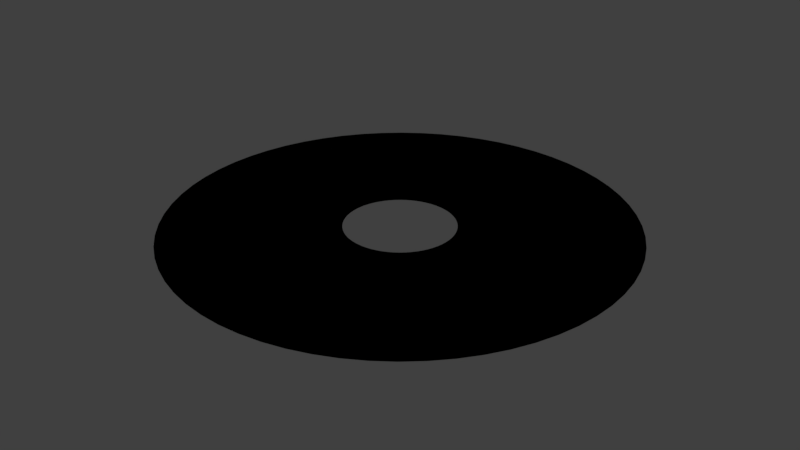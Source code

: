 # Source: Ringb.blend  (saved by Blender 2.77.0; exported with 4.5.12 LTS)
import bpy
from mathutils import Matrix  # noqa: F401  (used for matrix-valued properties, if any)

bpy.ops.wm.read_factory_settings(use_empty=True)
scene = bpy.context.scene
scene.name = 'Scene'

# ---- collections
col_collection_1 = bpy.data.collections.new('Collection 1'); scene.collection.children.link(col_collection_1)

# ---- world
world_world = bpy.data.worlds.new('World'); scene.world = world_world
world_world.color = (0.05088, 0.05088, 0.05088)
world_world.use_sun_shadow = False
world_world.sun_shadow_jitter_overblur = 0.0
world_world.cycles.sampling_method = 'MANUAL'

# ---- meshes
me_circle = bpy.data.meshes.new('Circle')
me_circle.from_pydata([(5.367e-07, 0.12, 0.0), (-0.01176, 0.1194, 0.0), (-0.02341, 0.1177, 0.0), (-0.03483, 0.1148, 0.0), (-0.04592, 0.1109, 0.0), (-0.05657, 0.1058, 0.0), (-0.06667, 0.09978, 0.0), (-0.07613, 0.09276, 0.0), (-0.08485, 0.08485, 0.0), (-0.09276, 0.07613, 0.0), (-0.09978, 0.06667, 0.0), (-0.1058, 0.05657, 0.0), (-0.1109, 0.04592, 0.0), (-0.1148, 0.03483, 0.0), (-0.1177, 0.02341, 0.0), (-0.1194, 0.01176, 0.0), (-0.12, -2.555e-07, 0.0), (-0.1194, -0.01176, 0.0), (-0.1177, -0.02341, 0.0), (-0.1148, -0.03483, 0.0), (-0.1109, -0.04592, 0.0), (-0.1058, -0.05657, 0.0), (-0.09978, -0.06667, 0.0), (-0.09276, -0.07613, 0.0), (-0.08485, -0.08485, 0.0), (-0.07613, -0.09276, 0.0), (-0.06667, -0.09978, 0.0), (-0.05657, -0.1058, 0.0), (-0.04592, -0.1109, 0.0), (-0.03483, -0.1148, 0.0), (-0.02341, -0.1177, 0.0), (-0.01176, -0.1194, 0.0), (6.33e-07, -0.12, 0.0), (0.01176, -0.1194, 0.0), (0.02341, -0.1177, 0.0), (0.03483, -0.1148, 0.0), (0.04592, -0.1109, 0.0), (0.05657, -0.1058, 0.0), (0.06667, -0.09978, 0.0), (0.07613, -0.09276, 0.0), (0.08485, -0.08485, 0.0), (0.09276, -0.07613, 0.0), (0.09978, -0.06667, 0.0), (0.1058, -0.05657, 0.0), (0.1109, -0.04592, 0.0), (0.1148, -0.03483, 0.0), (0.1177, -0.02341, 0.0), (0.1194, -0.01176, 0.0), (0.12, -2.917e-07, 0.0), (0.1194, 0.01176, 0.0), (0.1177, 0.02341, 0.0), (0.1148, 0.03483, 0.0), (0.1109, 0.04592, 0.0), (0.1058, 0.05657, 0.0), (0.09978, 0.06667, 0.0), (0.09276, 0.07613, 0.0), (0.08485, 0.08485, 0.0), (0.07613, 0.09276, 0.0), (0.06667, 0.09978, 0.0), (0.05657, 0.1058, 0.0), (0.04592, 0.1109, 0.0), (0.03484, 0.1148, 0.0), (0.02341, 0.1177, 0.0), (0.01176, 0.1194, 0.0), (2.614e-07, 0.5034, 0.0), (-0.04934, 0.5009, 0.0), (-0.0982, 0.4937, 0.0), (-0.1461, 0.4817, 0.0), (-0.1926, 0.465, 0.0), (-0.2373, 0.4439, 0.0), (-0.2797, 0.4185, 0.0), (-0.3193, 0.3891, 0.0), (-0.3559, 0.3559, 0.0), (-0.3891, 0.3193, 0.0), (-0.4185, 0.2797, 0.0), (-0.4439, 0.2373, 0.0), (-0.465, 0.1926, 0.0), (-0.4817, 0.1461, 0.0), (-0.4937, 0.0982, 0.0), (-0.5009, 0.04934, 0.0), (-0.5034, -1.988e-07, 0.0), (-0.5009, -0.04934, 0.0), (-0.4937, -0.0982, 0.0), (-0.4817, -0.1461, 0.0), (-0.465, -0.1926, 0.0), (-0.4439, -0.2373, 0.0), (-0.4185, -0.2797, 0.0), (-0.3891, -0.3193, 0.0), (-0.3559, -0.3559, 0.0), (-0.3193, -0.3891, 0.0), (-0.2797, -0.4185, 0.0), (-0.2373, -0.4439, 0.0), (-0.1926, -0.465, 0.0), (-0.1461, -0.4817, 0.0), (-0.0982, -0.4937, 0.0), (-0.04934, -0.5009, 0.0), (6.655e-07, -0.5034, 0.0), (0.04934, -0.5009, 0.0), (0.0982, -0.4937, 0.0), (0.1461, -0.4817, 0.0), (0.1926, -0.465, 0.0), (0.2373, -0.4439, 0.0), (0.2797, -0.4185, 0.0), (0.3193, -0.3891, 0.0), (0.3559, -0.3559, 0.0), (0.3891, -0.3193, 0.0), (0.4185, -0.2797, 0.0), (0.4439, -0.2373, 0.0), (0.465, -0.1926, 0.0), (0.4817, -0.1461, 0.0), (0.4937, -0.0982, 0.0), (0.5009, -0.04934, 0.0), (0.5034, -3.508e-07, 0.0), (0.5009, 0.04934, 0.0), (0.4937, 0.0982, 0.0), (0.4817, 0.1461, 0.0), (0.465, 0.1926, 0.0), (0.4439, 0.2373, 0.0), (0.4185, 0.2797, 0.0), (0.3891, 0.3193, 0.0), (0.3559, 0.3559, 0.0), (0.3193, 0.3891, 0.0), (0.2797, 0.4185, 0.0), (0.2373, 0.4439, 0.0), (0.1926, 0.465, 0.0), (0.1461, 0.4817, 0.0), (0.0982, 0.4937, 0.0), (0.04934, 0.5009, 0.0), (5.367e-07, 0.12, 0.0), (-0.01176, 0.1194, 0.0), (-0.02341, 0.1177, 0.0), (-0.03483, 0.1148, 0.0), (-0.04592, 0.1109, 0.0), (-0.05657, 0.1058, 0.0), (-0.06667, 0.09978, 0.0), (-0.07613, 0.09276, 0.0), (-0.08485, 0.08485, 0.0), (-0.09276, 0.07613, 0.0), (-0.09978, 0.06667, 0.0), (-0.1058, 0.05657, 0.0), (-0.1109, 0.04592, 0.0), (-0.1148, 0.03483, 0.0), (-0.1177, 0.02341, 0.0), (-0.1194, 0.01176, 0.0), (-0.12, -2.555e-07, 0.0), (-0.1194, -0.01176, 0.0), (-0.1177, -0.02341, 0.0), (-0.1148, -0.03483, 0.0), (-0.1109, -0.04592, 0.0), (-0.1058, -0.05657, 0.0), (-0.09978, -0.06667, 0.0), (-0.09276, -0.07613, 0.0), (-0.08485, -0.08485, 0.0), (-0.07613, -0.09276, 0.0), (-0.06667, -0.09978, 0.0), (-0.05657, -0.1058, 0.0), (-0.04592, -0.1109, 0.0), (-0.03483, -0.1148, 0.0), (-0.02341, -0.1177, 0.0), (-0.01176, -0.1194, 0.0), (6.33e-07, -0.12, 0.0), (0.01176, -0.1194, 0.0), (0.02341, -0.1177, 0.0), (0.03483, -0.1148, 0.0), (0.04592, -0.1109, 0.0), (0.05657, -0.1058, 0.0), (0.06667, -0.09978, 0.0), (0.07613, -0.09276, 0.0), (0.08485, -0.08485, 0.0), (0.09276, -0.07613, 0.0), (0.09978, -0.06667, 0.0), (0.1058, -0.05657, 0.0), (0.1109, -0.04592, 0.0), (0.1148, -0.03483, 0.0), (0.1177, -0.02341, 0.0), (0.1194, -0.01176, 0.0), (0.12, -2.917e-07, 0.0), (0.1194, 0.01176, 0.0), (0.1177, 0.02341, 0.0), (0.1148, 0.03483, 0.0), (0.1109, 0.04592, 0.0), (0.1058, 0.05657, 0.0), (0.09978, 0.06667, 0.0), (0.09276, 0.07613, 0.0), (0.08485, 0.08485, 0.0), (0.07613, 0.09276, 0.0), (0.06667, 0.09978, 0.0), (0.05657, 0.1058, 0.0), (0.04592, 0.1109, 0.0), (0.03484, 0.1148, 0.0), (0.02341, 0.1177, 0.0), (0.01176, 0.1194, 0.0), (2.614e-07, 0.5034, 0.0), (-0.04934, 0.5009, 0.0), (-0.0982, 0.4937, 0.0), (-0.1461, 0.4817, 0.0), (-0.1926, 0.465, 0.0), (-0.2373, 0.4439, 0.0), (-0.2797, 0.4185, 0.0), (-0.3193, 0.3891, 0.0), (-0.3559, 0.3559, 0.0), (-0.3891, 0.3193, 0.0), (-0.4185, 0.2797, 0.0), (-0.4439, 0.2373, 0.0), (-0.465, 0.1926, 0.0), (-0.4817, 0.1461, 0.0), (-0.4937, 0.0982, 0.0), (-0.5009, 0.04934, 0.0), (-0.5034, -1.988e-07, 0.0), (-0.5009, -0.04934, 0.0), (-0.4937, -0.0982, 0.0), (-0.4817, -0.1461, 0.0), (-0.465, -0.1926, 0.0), (-0.4439, -0.2373, 0.0), (-0.4185, -0.2797, 0.0), (-0.3891, -0.3193, 0.0), (-0.3559, -0.3559, 0.0), (-0.3193, -0.3891, 0.0), (-0.2797, -0.4185, 0.0), (-0.2373, -0.4439, 0.0), (-0.1926, -0.465, 0.0), (-0.1461, -0.4817, 0.0), (-0.0982, -0.4937, 0.0), (-0.04934, -0.5009, 0.0), (6.655e-07, -0.5034, 0.0), (0.04934, -0.5009, 0.0), (0.0982, -0.4937, 0.0), (0.1461, -0.4817, 0.0), (0.1926, -0.465, 0.0), (0.2373, -0.4439, 0.0), (0.2797, -0.4185, 0.0), (0.3193, -0.3891, 0.0), (0.3559, -0.3559, 0.0), (0.3891, -0.3193, 0.0), (0.4185, -0.2797, 0.0), (0.4439, -0.2373, 0.0), (0.465, -0.1926, 0.0), (0.4817, -0.1461, 0.0), (0.4937, -0.0982, 0.0), (0.5009, -0.04934, 0.0), (0.5034, -3.508e-07, 0.0), (0.5009, 0.04934, 0.0), (0.4937, 0.0982, 0.0), (0.4817, 0.1461, 0.0), (0.465, 0.1926, 0.0), (0.4439, 0.2373, 0.0), (0.4185, 0.2797, 0.0), (0.3891, 0.3193, 0.0), (0.3559, 0.3559, 0.0), (0.3193, 0.3891, 0.0), (0.2797, 0.4185, 0.0), (0.2373, 0.4439, 0.0), (0.1926, 0.465, 0.0), (0.1461, 0.4817, 0.0), (0.0982, 0.4937, 0.0), (0.04934, 0.5009, 0.0)], [], [(16, 15, 79, 80), (43, 42, 106, 107), (17, 16, 80, 81), (44, 43, 107, 108), (18, 17, 81, 82), (45, 44, 108, 109), (19, 18, 82, 83), (46, 45, 109, 110), (20, 19, 83, 84), (47, 46, 110, 111), (21, 20, 84, 85), (48, 47, 111, 112), (22, 21, 85, 86), (49, 48, 112, 113), (23, 22, 86, 87), (50, 49, 113, 114), (24, 23, 87, 88), (51, 50, 114, 115), (25, 24, 88, 89), (52, 51, 115, 116), (26, 25, 89, 90), (53, 52, 116, 117), (27, 26, 90, 91), (1, 0, 64, 65), (54, 53, 117, 118), (28, 27, 91, 92), (2, 1, 65, 66), (55, 54, 118, 119), (29, 28, 92, 93), (3, 2, 66, 67), (56, 55, 119, 120), (30, 29, 93, 94), (4, 3, 67, 68), (57, 56, 120, 121), (31, 30, 94, 95), (5, 4, 68, 69), (58, 57, 121, 122), (32, 31, 95, 96), (6, 5, 69, 70), (59, 58, 122, 123), (33, 32, 96, 97), (7, 6, 70, 71), (60, 59, 123, 124), (34, 33, 97, 98), (8, 7, 71, 72), (61, 60, 124, 125), (35, 34, 98, 99), (9, 8, 72, 73), (62, 61, 125, 126), (36, 35, 99, 100), (10, 9, 73, 74), (63, 62, 126, 127), (37, 36, 100, 101), (11, 10, 74, 75), (0, 63, 127, 64), (38, 37, 101, 102), (12, 11, 75, 76), (39, 38, 102, 103), (13, 12, 76, 77), (40, 39, 103, 104), (14, 13, 77, 78), (41, 40, 104, 105), (15, 14, 78, 79), (42, 41, 105, 106), (144, 208, 207, 143), (171, 235, 234, 170), (145, 209, 208, 144), (172, 236, 235, 171), (146, 210, 209, 145), (173, 237, 236, 172), (147, 211, 210, 146), (174, 238, 237, 173), (148, 212, 211, 147), (175, 239, 238, 174), (149, 213, 212, 148), (176, 240, 239, 175), (150, 214, 213, 149), (177, 241, 240, 176), (151, 215, 214, 150), (178, 242, 241, 177), (152, 216, 215, 151), (179, 243, 242, 178), (153, 217, 216, 152), (180, 244, 243, 179), (154, 218, 217, 153), (181, 245, 244, 180), (155, 219, 218, 154), (129, 193, 192, 128), (182, 246, 245, 181), (156, 220, 219, 155), (130, 194, 193, 129), (183, 247, 246, 182), (157, 221, 220, 156), (131, 195, 194, 130), (184, 248, 247, 183), (158, 222, 221, 157), (132, 196, 195, 131), (185, 249, 248, 184), (159, 223, 222, 158), (133, 197, 196, 132), (186, 250, 249, 185), (160, 224, 223, 159), (134, 198, 197, 133), (187, 251, 250, 186), (161, 225, 224, 160), (135, 199, 198, 134), (188, 252, 251, 187), (162, 226, 225, 161), (136, 200, 199, 135), (189, 253, 252, 188), (163, 227, 226, 162), (137, 201, 200, 136), (190, 254, 253, 189), (164, 228, 227, 163), (138, 202, 201, 137), (191, 255, 254, 190), (165, 229, 228, 164), (139, 203, 202, 138), (128, 192, 255, 191), (166, 230, 229, 165), (140, 204, 203, 139), (167, 231, 230, 166), (141, 205, 204, 140), (168, 232, 231, 167), (142, 206, 205, 141), (169, 233, 232, 168), (143, 207, 206, 142), (170, 234, 233, 169)])
_uv = me_circle.uv_layers.new(name='UVMap')
_uv.uv.foreach_set('vector', [0.3877, 0.4598, 0.3843, 0.471, 0.0145, 0.3784, 0.02875, 0.3314, 0.618, 0.4825, 0.6157, 0.471, 0.9855, 0.3784, 0.9951, 0.4266, 0.3921, 0.449, 0.3877, 0.4598, 0.02875, 0.3314, 0.04755, 0.286, 0.6192, 0.4941, 0.618, 0.4825, 0.9951, 0.4266, 0.9999, 0.4754, 0.3977, 0.4387, 0.3921, 0.449, 0.04755, 0.286, 0.0707, 0.2427, 0.6192, 0.5059, 0.6192, 0.4941, 0.9999, 0.4754, 0.9999, 0.5246, 0.4042, 0.4289, 0.3977, 0.4387, 0.0707, 0.2427, 0.09799, 0.2019, 0.618, 0.5175, 0.6192, 0.5059, 0.9999, 0.5246, 0.9951, 0.5734, 0.4116, 0.4199, 0.4042, 0.4289, 0.09799, 0.2019, 0.1292, 0.1639, 0.6157, 0.529, 0.618, 0.5175, 0.9951, 0.5734, 0.9855, 0.6216, 0.4199, 0.4116, 0.4116, 0.4199, 0.1292, 0.1639, 0.1639, 0.1292, 0.6123, 0.5402, 0.6157, 0.529, 0.9855, 0.6216, 0.9712, 0.6686, 0.4289, 0.4042, 0.4199, 0.4116, 0.1639, 0.1292, 0.2019, 0.09799, 0.6079, 0.551, 0.6123, 0.5402, 0.9712, 0.6686, 0.9524, 0.714, 0.4387, 0.3977, 0.4289, 0.4042, 0.2019, 0.09799, 0.2427, 0.0707, 0.6023, 0.5613, 0.6079, 0.551, 0.9524, 0.714, 0.9293, 0.7573, 0.449, 0.3921, 0.4387, 0.3977, 0.2427, 0.0707, 0.286, 0.04755, 0.5958, 0.5711, 0.6023, 0.5613, 0.9293, 0.7573, 0.902, 0.7981, 0.4598, 0.3877, 0.449, 0.3921, 0.286, 0.04755, 0.3314, 0.02875, 0.5884, 0.5801, 0.5958, 0.5711, 0.902, 0.7981, 0.8708, 0.8361, 0.471, 0.3843, 0.4598, 0.3877, 0.3314, 0.02875, 0.3784, 0.0145, 0.5801, 0.5884, 0.5884, 0.5801, 0.8708, 0.8361, 0.8361, 0.8708, 0.4825, 0.382, 0.471, 0.3843, 0.3784, 0.0145, 0.4266, 0.004914, 0.449, 0.6079, 0.4598, 0.6123, 0.3314, 0.9712, 0.286, 0.9524, 0.5711, 0.5958, 0.5801, 0.5884, 0.8361, 0.8708, 0.7981, 0.902, 0.4941, 0.3808, 0.4825, 0.382, 0.4266, 0.004914, 0.4754, 9.998e-05, 0.4387, 0.6023, 0.449, 0.6079, 0.286, 0.9524, 0.2427, 0.9293, 0.5613, 0.6023, 0.5711, 0.5958, 0.7981, 0.902, 0.7573, 0.9293, 0.5059, 0.3808, 0.4941, 0.3808, 0.4754, 9.998e-05, 0.5246, 0.0001002, 0.4289, 0.5958, 0.4387, 0.6023, 0.2427, 0.9293, 0.2018, 0.902, 0.551, 0.6079, 0.5613, 0.6023, 0.7573, 0.9293, 0.714, 0.9524, 0.5175, 0.382, 0.5059, 0.3808, 0.5246, 0.0001002, 0.5734, 0.004915, 0.4199, 0.5884, 0.4289, 0.5958, 0.2018, 0.902, 0.1639, 0.8708, 0.5402, 0.6123, 0.551, 0.6079, 0.714, 0.9524, 0.6686, 0.9712, 0.529, 0.3843, 0.5175, 0.382, 0.5734, 0.004915, 0.6216, 0.0145, 0.4116, 0.5801, 0.4199, 0.5884, 0.1639, 0.8708, 0.1292, 0.8361, 0.529, 0.6157, 0.5402, 0.6123, 0.6686, 0.9712, 0.6216, 0.9855, 0.5402, 0.3877, 0.529, 0.3843, 0.6216, 0.0145, 0.6686, 0.02876, 0.4042, 0.5711, 0.4116, 0.5801, 0.1292, 0.8361, 0.09799, 0.7981, 0.5175, 0.618, 0.529, 0.6157, 0.6216, 0.9855, 0.5734, 0.9951, 0.551, 0.3921, 0.5402, 0.3877, 0.6686, 0.02876, 0.714, 0.04755, 0.3977, 0.5613, 0.4042, 0.5711, 0.09799, 0.7981, 0.0707, 0.7573, 0.5059, 0.6192, 0.5175, 0.618, 0.5734, 0.9951, 0.5246, 0.9999, 0.5613, 0.3977, 0.551, 0.3921, 0.714, 0.04755, 0.7573, 0.07071, 0.3921, 0.551, 0.3977, 0.5613, 0.0707, 0.7573, 0.04755, 0.714, 0.4941, 0.6192, 0.5059, 0.6192, 0.5246, 0.9999, 0.4754, 0.9999, 0.5711, 0.4042, 0.5613, 0.3977, 0.7573, 0.07071, 0.7982, 0.09799, 0.3877, 0.5402, 0.3921, 0.551, 0.04755, 0.714, 0.02875, 0.6686, 0.4825, 0.618, 0.4941, 0.6192, 0.4754, 0.9999, 0.4266, 0.9951, 0.5801, 0.4116, 0.5711, 0.4042, 0.7982, 0.09799, 0.8361, 0.1292, 0.3843, 0.529, 0.3877, 0.5402, 0.02875, 0.6686, 0.0145, 0.6216, 0.471, 0.6157, 0.4825, 0.618, 0.4266, 0.9951, 0.3784, 0.9855, 0.5884, 0.4199, 0.5801, 0.4116, 0.8361, 0.1292, 0.8708, 0.1639, 0.382, 0.5175, 0.3843, 0.529, 0.0145, 0.6216, 0.004914, 0.5734, 0.4598, 0.6123, 0.471, 0.6157, 0.3784, 0.9855, 0.3314, 0.9712, 0.5958, 0.4289, 0.5884, 0.4199, 0.8708, 0.1639, 0.902, 0.2019, 0.3808, 0.5059, 0.382, 0.5175, 0.004914, 0.5734, 9.998e-05, 0.5246, 0.6023, 0.4387, 0.5958, 0.4289, 0.902, 0.2019, 0.9293, 0.2427, 0.3808, 0.4941, 0.3808, 0.5059, 9.998e-05, 0.5246, 0.0001001, 0.4754, 0.6079, 0.449, 0.6023, 0.4387, 0.9293, 0.2427, 0.9524, 0.286, 0.382, 0.4825, 0.3808, 0.4941, 0.0001001, 0.4754, 0.004915, 0.4266, 0.6123, 0.4598, 0.6079, 0.449, 0.9524, 0.286, 0.9712, 0.3314, 0.3843, 0.471, 0.382, 0.4825, 0.004915, 0.4266, 0.0145, 0.3784, 0.6157, 0.471, 0.6123, 0.4598, 0.9712, 0.3314, 0.9855, 0.3784, 0.3877, 0.4598, 0.02875, 0.3314, 0.0145, 0.3784, 0.3843, 0.471, 0.618, 0.4825, 0.9951, 0.4266, 0.9855, 0.3784, 0.6157, 0.471, 0.3921, 0.449, 0.04755, 0.286, 0.02875, 0.3314, 0.3877, 0.4598, 0.6192, 0.4941, 0.9999, 0.4754, 0.9951, 0.4266, 0.618, 0.4825, 0.3977, 0.4387, 0.0707, 0.2427, 0.04755, 0.286, 0.3921, 0.449, 0.6192, 0.5059, 0.9999, 0.5246, 0.9999, 0.4754, 0.6192, 0.4941, 0.4042, 0.4289, 0.09799, 0.2019, 0.0707, 0.2427, 0.3977, 0.4387, 0.618, 0.5175, 0.9951, 0.5734, 0.9999, 0.5246, 0.6192, 0.5059, 0.4116, 0.4199, 0.1292, 0.1639, 0.09799, 0.2019, 0.4042, 0.4289, 0.6157, 0.529, 0.9855, 0.6216, 0.9951, 0.5734, 0.618, 0.5175, 0.4199, 0.4116, 0.1639, 0.1292, 0.1292, 0.1639, 0.4116, 0.4199, 0.6123, 0.5402, 0.9712, 0.6686, 0.9855, 0.6216, 0.6157, 0.529, 0.4289, 0.4042, 0.2019, 0.09799, 0.1639, 0.1292, 0.4199, 0.4116, 0.6079, 0.551, 0.9524, 0.714, 0.9712, 0.6686, 0.6123, 0.5402, 0.4387, 0.3977, 0.2427, 0.0707, 0.2019, 0.09799, 0.4289, 0.4042, 0.6023, 0.5613, 0.9293, 0.7573, 0.9524, 0.714, 0.6079, 0.551, 0.449, 0.3921, 0.286, 0.04755, 0.2427, 0.0707, 0.4387, 0.3977, 0.5958, 0.5711, 0.902, 0.7981, 0.9293, 0.7573, 0.6023, 0.5613, 0.4598, 0.3877, 0.3314, 0.02875, 0.286, 0.04755, 0.449, 0.3921, 0.5884, 0.5801, 0.8708, 0.8361, 0.902, 0.7981, 0.5958, 0.5711, 0.471, 0.3843, 0.3784, 0.0145, 0.3314, 0.02875, 0.4598, 0.3877, 0.5801, 0.5884, 0.8361, 0.8708, 0.8708, 0.8361, 0.5884, 0.5801, 0.4825, 0.382, 0.4266, 0.004914, 0.3784, 0.0145, 0.471, 0.3843, 0.449, 0.6079, 0.286, 0.9524, 0.3314, 0.9712, 0.4598, 0.6123, 0.5711, 0.5958, 0.7981, 0.902, 0.8361, 0.8708, 0.5801, 0.5884, 0.4941, 0.3808, 0.4754, 9.998e-05, 0.4266, 0.004914, 0.4825, 0.382, 0.4387, 0.6023, 0.2427, 0.9293, 0.286, 0.9524, 0.449, 0.6079, 0.5613, 0.6023, 0.7573, 0.9293, 0.7981, 0.902, 0.5711, 0.5958, 0.5059, 0.3808, 0.5246, 0.0001002, 0.4754, 9.998e-05, 0.4941, 0.3808, 0.4289, 0.5958, 0.2018, 0.902, 0.2427, 0.9293, 0.4387, 0.6023, 0.551, 0.6079, 0.714, 0.9524, 0.7573, 0.9293, 0.5613, 0.6023, 0.5175, 0.382, 0.5734, 0.004915, 0.5246, 0.0001002, 0.5059, 0.3808, 0.4199, 0.5884, 0.1639, 0.8708, 0.2018, 0.902, 0.4289, 0.5958, 0.5402, 0.6123, 0.6686, 0.9712, 0.714, 0.9524, 0.551, 0.6079, 0.529, 0.3843, 0.6216, 0.0145, 0.5734, 0.004915, 0.5175, 0.382, 0.4116, 0.5801, 0.1292, 0.8361, 0.1639, 0.8708, 0.4199, 0.5884, 0.529, 0.6157, 0.6216, 0.9855, 0.6686, 0.9712, 0.5402, 0.6123, 0.5402, 0.3877, 0.6686, 0.02876, 0.6216, 0.0145, 0.529, 0.3843, 0.4042, 0.5711, 0.09799, 0.7981, 0.1292, 0.8361, 0.4116, 0.5801, 0.5175, 0.618, 0.5734, 0.9951, 0.6216, 0.9855, 0.529, 0.6157, 0.551, 0.3921, 0.714, 0.04755, 0.6686, 0.02876, 0.5402, 0.3877, 0.3977, 0.5613, 0.0707, 0.7573, 0.09799, 0.7981, 0.4042, 0.5711, 0.5059, 0.6192, 0.5246, 0.9999, 0.5734, 0.9951, 0.5175, 0.618, 0.5613, 0.3977, 0.7573, 0.07071, 0.714, 0.04755, 0.551, 0.3921, 0.3921, 0.551, 0.04755, 0.714, 0.0707, 0.7573, 0.3977, 0.5613, 0.4941, 0.6192, 0.4754, 0.9999, 0.5246, 0.9999, 0.5059, 0.6192, 0.5711, 0.4042, 0.7982, 0.09799, 0.7573, 0.07071, 0.5613, 0.3977, 0.3877, 0.5402, 0.02875, 0.6686, 0.04755, 0.714, 0.3921, 0.551, 0.4825, 0.618, 0.4266, 0.9951, 0.4754, 0.9999, 0.4941, 0.6192, 0.5801, 0.4116, 0.8361, 0.1292, 0.7982, 0.09799, 0.5711, 0.4042, 0.3843, 0.529, 0.0145, 0.6216, 0.02875, 0.6686, 0.3877, 0.5402, 0.471, 0.6157, 0.3784, 0.9855, 0.4266, 0.9951, 0.4825, 0.618, 0.5884, 0.4199, 0.8708, 0.1639, 0.8361, 0.1292, 0.5801, 0.4116, 0.382, 0.5175, 0.004914, 0.5734, 0.0145, 0.6216, 0.3843, 0.529, 0.4598, 0.6123, 0.3314, 0.9712, 0.3784, 0.9855, 0.471, 0.6157, 0.5958, 0.4289, 0.902, 0.2019, 0.8708, 0.1639, 0.5884, 0.4199, 0.3808, 0.5059, 9.998e-05, 0.5246, 0.004914, 0.5734, 0.382, 0.5175, 0.6023, 0.4387, 0.9293, 0.2427, 0.902, 0.2019, 0.5958, 0.4289, 0.3808, 0.4941, 0.0001001, 0.4754, 9.998e-05, 0.5246, 0.3808, 0.5059, 0.6079, 0.449, 0.9524, 0.286, 0.9293, 0.2427, 0.6023, 0.4387, 0.382, 0.4825, 0.004915, 0.4266, 0.0001001, 0.4754, 0.3808, 0.4941, 0.6123, 0.4598, 0.9712, 0.3314, 0.9524, 0.286, 0.6079, 0.449, 0.3843, 0.471, 0.0145, 0.3784, 0.004915, 0.4266, 0.382, 0.4825, 0.6157, 0.471, 0.9855, 0.3784, 0.9712, 0.3314, 0.6123, 0.4598])
_ca = me_circle.color_attributes.new('Col', 'BYTE_COLOR', 'CORNER')
_ca.data.foreach_set('color', [1.0, 1.0, 1.0, 1.0, 1.0, 1.0, 1.0, 1.0, 1.0, 1.0, 1.0, 1.0, 1.0, 1.0, 1.0, 1.0, 1.0, 1.0, 1.0, 1.0, 1.0, 1.0, 1.0, 1.0, 1.0, 1.0, 1.0, 1.0, 1.0, 1.0, 1.0, 1.0, 1.0, 1.0, 1.0, 1.0, 1.0, 1.0, 1.0, 1.0, 1.0, 1.0, 1.0, 1.0, 1.0, 1.0, 1.0, 1.0, 1.0, 1.0, 1.0, 1.0, 1.0, 1.0, 1.0, 1.0, 1.0, 1.0, 1.0, 1.0, 1.0, 1.0, 1.0, 1.0, 1.0, 1.0, 1.0, 1.0, 1.0, 1.0, 1.0, 1.0, 1.0, 1.0, 1.0, 1.0, 1.0, 1.0, 1.0, 1.0, 1.0, 1.0, 1.0, 1.0, 1.0, 1.0, 1.0, 1.0, 1.0, 1.0, 1.0, 1.0, 1.0, 1.0, 1.0, 1.0, 1.0, 1.0, 1.0, 1.0, 1.0, 1.0, 1.0, 1.0, 1.0, 1.0, 1.0, 1.0, 1.0, 1.0, 1.0, 1.0, 1.0, 1.0, 1.0, 1.0, 1.0, 1.0, 1.0, 1.0, 1.0, 1.0, 1.0, 1.0, 1.0, 1.0, 1.0, 1.0, 1.0, 1.0, 1.0, 1.0, 1.0, 1.0, 1.0, 1.0, 1.0, 1.0, 1.0, 1.0, 1.0, 1.0, 1.0, 1.0, 1.0, 1.0, 1.0, 1.0, 1.0, 1.0, 1.0, 1.0, 1.0, 1.0, 1.0, 1.0, 1.0, 1.0, 1.0, 1.0, 1.0, 1.0, 1.0, 1.0, 1.0, 1.0, 1.0, 1.0, 1.0, 1.0, 1.0, 1.0, 1.0, 1.0, 1.0, 1.0, 1.0, 1.0, 1.0, 1.0, 1.0, 1.0, 1.0, 1.0, 1.0, 1.0, 1.0, 1.0, 1.0, 1.0, 1.0, 1.0, 1.0, 1.0, 1.0, 1.0, 1.0, 1.0, 1.0, 1.0, 1.0, 1.0, 1.0, 1.0, 1.0, 1.0, 1.0, 1.0, 1.0, 1.0, 1.0, 1.0, 1.0, 1.0, 1.0, 1.0, 1.0, 1.0, 1.0, 1.0, 1.0, 1.0, 1.0, 1.0, 1.0, 1.0, 1.0, 1.0, 1.0, 1.0, 1.0, 1.0, 1.0, 1.0, 1.0, 1.0, 1.0, 1.0, 1.0, 1.0, 1.0, 1.0, 1.0, 1.0, 1.0, 1.0, 1.0, 1.0, 1.0, 1.0, 1.0, 1.0, 1.0, 1.0, 1.0, 1.0, 1.0, 1.0, 1.0, 1.0, 1.0, 1.0, 1.0, 1.0, 1.0, 1.0, 1.0, 1.0, 1.0, 1.0, 1.0, 1.0, 1.0, 1.0, 1.0, 1.0, 1.0, 1.0, 1.0, 1.0, 1.0, 1.0, 1.0, 1.0, 1.0, 1.0, 1.0, 1.0, 1.0, 1.0, 1.0, 1.0, 1.0, 1.0, 1.0, 1.0, 1.0, 1.0, 1.0, 1.0, 1.0, 1.0, 1.0, 1.0, 1.0, 1.0, 1.0, 1.0, 1.0, 1.0, 1.0, 1.0, 1.0, 1.0, 1.0, 1.0, 1.0, 1.0, 1.0, 1.0, 1.0, 1.0, 1.0, 1.0, 1.0, 1.0, 1.0, 1.0, 1.0, 1.0, 1.0, 1.0, 1.0, 1.0, 1.0, 1.0, 1.0, 1.0, 1.0, 1.0, 1.0, 1.0, 1.0, 1.0, 1.0, 1.0, 1.0, 1.0, 1.0, 1.0, 1.0, 1.0, 1.0, 1.0, 1.0, 1.0, 1.0, 1.0, 1.0, 1.0, 1.0, 1.0, 1.0, 1.0, 1.0, 1.0, 1.0, 1.0, 1.0, 1.0, 1.0, 1.0, 1.0, 1.0, 1.0, 1.0, 1.0, 1.0, 1.0, 1.0, 1.0, 1.0, 1.0, 1.0, 1.0, 1.0, 1.0, 1.0, 1.0, 1.0, 1.0, 1.0, 1.0, 1.0, 1.0, 1.0, 1.0, 1.0, 1.0, 1.0, 1.0, 1.0, 1.0, 1.0, 1.0, 1.0, 1.0, 1.0, 1.0, 1.0, 1.0, 1.0, 1.0, 1.0, 1.0, 1.0, 1.0, 1.0, 1.0, 1.0, 1.0, 1.0, 1.0, 1.0, 1.0, 1.0, 1.0, 1.0, 1.0, 1.0, 1.0, 1.0, 1.0, 1.0, 1.0, 1.0, 1.0, 1.0, 1.0, 1.0, 1.0, 1.0, 1.0, 1.0, 1.0, 1.0, 1.0, 1.0, 1.0, 1.0, 1.0, 1.0, 1.0, 1.0, 1.0, 1.0, 1.0, 1.0, 1.0, 1.0, 1.0, 1.0, 1.0, 1.0, 1.0, 1.0, 1.0, 1.0, 1.0, 1.0, 1.0, 1.0, 1.0, 1.0, 1.0, 1.0, 1.0, 1.0, 1.0, 1.0, 1.0, 1.0, 1.0, 1.0, 1.0, 1.0, 1.0, 1.0, 1.0, 1.0, 1.0, 1.0, 1.0, 1.0, 1.0, 1.0, 1.0, 1.0, 1.0, 1.0, 1.0, 1.0, 1.0, 1.0, 1.0, 1.0, 1.0, 1.0, 1.0, 1.0, 1.0, 1.0, 1.0, 1.0, 1.0, 1.0, 1.0, 1.0, 1.0, 1.0, 1.0, 1.0, 1.0, 1.0, 1.0, 1.0, 1.0, 1.0, 1.0, 1.0, 1.0, 1.0, 1.0, 1.0, 1.0, 1.0, 1.0, 1.0, 1.0, 1.0, 1.0, 1.0, 1.0, 1.0, 1.0, 1.0, 1.0, 1.0, 1.0, 1.0, 1.0, 1.0, 1.0, 1.0, 1.0, 1.0, 1.0, 1.0, 1.0, 1.0, 1.0, 1.0, 1.0, 1.0, 1.0, 1.0, 1.0, 1.0, 1.0, 1.0, 1.0, 1.0, 1.0, 1.0, 1.0, 1.0, 1.0, 1.0, 1.0, 1.0, 1.0, 1.0, 1.0, 1.0, 1.0, 1.0, 1.0, 1.0, 1.0, 1.0, 1.0, 1.0, 1.0, 1.0, 1.0, 1.0, 1.0, 1.0, 1.0, 1.0, 1.0, 1.0, 1.0, 1.0, 1.0, 1.0, 1.0, 1.0, 1.0, 1.0, 1.0, 1.0, 1.0, 1.0, 1.0, 1.0, 1.0, 1.0, 1.0, 1.0, 1.0, 1.0, 1.0, 1.0, 1.0, 1.0, 1.0, 1.0, 1.0, 1.0, 1.0, 1.0, 1.0, 1.0, 1.0, 1.0, 1.0, 1.0, 1.0, 1.0, 1.0, 1.0, 1.0, 1.0, 1.0, 1.0, 1.0, 1.0, 1.0, 1.0, 1.0, 1.0, 1.0, 1.0, 1.0, 1.0, 1.0, 1.0, 1.0, 1.0, 1.0, 1.0, 1.0, 1.0, 1.0, 1.0, 1.0, 1.0, 1.0, 1.0, 1.0, 1.0, 1.0, 1.0, 1.0, 1.0, 1.0, 1.0, 1.0, 1.0, 1.0, 1.0, 1.0, 1.0, 1.0, 1.0, 1.0, 1.0, 1.0, 1.0, 1.0, 1.0, 1.0, 1.0, 1.0, 1.0, 1.0, 1.0, 1.0, 1.0, 1.0, 1.0, 1.0, 1.0, 1.0, 1.0, 1.0, 1.0, 1.0, 1.0, 1.0, 1.0, 1.0, 1.0, 1.0, 1.0, 1.0, 1.0, 1.0, 1.0, 1.0, 1.0, 1.0, 1.0, 1.0, 1.0, 1.0, 1.0, 1.0, 1.0, 1.0, 1.0, 1.0, 1.0, 1.0, 1.0, 1.0, 1.0, 1.0, 1.0, 1.0, 1.0, 1.0, 1.0, 1.0, 1.0, 1.0, 1.0, 1.0, 1.0, 1.0, 1.0, 1.0, 1.0, 1.0, 1.0, 1.0, 1.0, 1.0, 1.0, 1.0, 1.0, 1.0, 1.0, 1.0, 1.0, 1.0, 1.0, 1.0, 1.0, 1.0, 1.0, 1.0, 1.0, 1.0, 1.0, 1.0, 1.0, 1.0, 1.0, 1.0, 1.0, 1.0, 1.0, 1.0, 1.0, 1.0, 1.0, 1.0, 1.0, 1.0, 1.0, 1.0, 1.0, 1.0, 1.0, 1.0, 1.0, 1.0, 1.0, 1.0, 1.0, 1.0, 1.0, 1.0, 1.0, 1.0, 1.0, 1.0, 1.0, 1.0, 1.0, 1.0, 1.0, 1.0, 1.0, 1.0, 1.0, 1.0, 1.0, 1.0, 1.0, 1.0, 1.0, 1.0, 1.0, 1.0, 1.0, 1.0, 1.0, 1.0, 1.0, 1.0, 1.0, 1.0, 1.0, 1.0, 1.0, 1.0, 1.0, 1.0, 1.0, 1.0, 1.0, 1.0, 1.0, 1.0, 1.0, 1.0, 1.0, 1.0, 1.0, 1.0, 1.0, 1.0, 1.0, 1.0, 1.0, 1.0, 1.0, 1.0, 1.0, 1.0, 1.0, 1.0, 1.0, 1.0, 1.0, 1.0, 1.0, 1.0, 1.0, 1.0, 1.0, 1.0, 1.0, 1.0, 1.0, 1.0, 1.0, 1.0, 1.0, 1.0, 1.0, 1.0, 1.0, 1.0, 1.0, 1.0, 1.0, 1.0, 1.0, 1.0, 1.0, 1.0, 1.0, 1.0, 1.0, 1.0, 1.0, 1.0, 1.0, 1.0, 1.0, 1.0, 1.0, 1.0, 1.0, 1.0, 1.0, 1.0, 1.0, 1.0, 1.0, 1.0, 1.0, 1.0, 1.0, 1.0, 1.0, 1.0, 1.0, 1.0, 1.0, 1.0, 1.0, 1.0, 1.0, 1.0, 1.0, 1.0, 1.0, 1.0, 1.0, 1.0, 1.0, 1.0, 1.0, 1.0, 1.0, 1.0, 1.0, 1.0, 1.0, 1.0, 1.0, 1.0, 1.0, 1.0, 1.0, 1.0, 1.0, 1.0, 1.0, 1.0, 1.0, 1.0, 1.0, 1.0, 1.0, 1.0, 1.0, 1.0, 1.0, 1.0, 1.0, 1.0, 1.0, 1.0, 1.0, 1.0, 1.0, 1.0, 1.0, 1.0, 1.0, 1.0, 1.0, 1.0, 1.0, 1.0, 1.0, 1.0, 1.0, 1.0, 1.0, 1.0, 1.0, 1.0, 1.0, 1.0, 1.0, 1.0, 1.0, 1.0, 1.0, 1.0, 1.0, 1.0, 1.0, 1.0, 1.0, 1.0, 1.0, 1.0, 1.0, 1.0, 1.0, 1.0, 1.0, 1.0, 1.0, 1.0, 1.0, 1.0, 1.0, 1.0, 1.0, 1.0, 1.0, 1.0, 1.0, 1.0, 1.0, 1.0, 1.0, 1.0, 1.0, 1.0, 1.0, 1.0, 1.0, 1.0, 1.0, 1.0, 1.0, 1.0, 1.0, 1.0, 1.0, 1.0, 1.0, 1.0, 1.0, 1.0, 1.0, 1.0, 1.0, 1.0, 1.0, 1.0, 1.0, 1.0, 1.0, 1.0, 1.0, 1.0, 1.0, 1.0, 1.0, 1.0, 1.0, 1.0, 1.0, 1.0, 1.0, 1.0, 1.0, 1.0, 1.0, 1.0, 1.0, 1.0, 1.0, 1.0, 1.0, 1.0, 1.0, 1.0, 1.0, 1.0, 1.0, 1.0, 1.0, 1.0, 1.0, 1.0, 1.0, 1.0, 1.0, 1.0, 1.0, 1.0, 1.0, 1.0, 1.0, 1.0, 1.0, 1.0, 1.0, 1.0, 1.0, 1.0, 1.0, 1.0, 1.0, 1.0, 1.0, 1.0, 1.0, 1.0, 1.0, 1.0, 1.0, 1.0, 1.0, 1.0, 1.0, 1.0, 1.0, 1.0, 1.0, 1.0, 1.0, 1.0, 1.0, 1.0, 1.0, 1.0, 1.0, 1.0, 1.0, 1.0, 1.0, 1.0, 1.0, 1.0, 1.0, 1.0, 1.0, 1.0, 1.0, 1.0, 1.0, 1.0, 1.0, 1.0, 1.0, 1.0, 1.0, 1.0, 1.0, 1.0, 1.0, 1.0, 1.0, 1.0, 1.0, 1.0, 1.0, 1.0, 1.0, 1.0, 1.0, 1.0, 1.0, 1.0, 1.0, 1.0, 1.0, 1.0, 1.0, 1.0, 1.0, 1.0, 1.0, 1.0, 1.0, 1.0, 1.0, 1.0, 1.0, 1.0, 1.0, 1.0, 1.0, 1.0, 1.0, 1.0, 1.0, 1.0, 1.0, 1.0, 1.0, 1.0, 1.0, 1.0, 1.0, 1.0, 1.0, 1.0, 1.0, 1.0, 1.0, 1.0, 1.0, 1.0, 1.0, 1.0, 1.0, 1.0, 1.0, 1.0, 1.0, 1.0, 1.0, 1.0, 1.0, 1.0, 1.0, 1.0, 1.0, 1.0, 1.0, 1.0, 1.0, 1.0, 1.0, 1.0, 1.0, 1.0, 1.0, 1.0, 1.0, 1.0, 1.0, 1.0, 1.0, 1.0, 1.0, 1.0, 1.0, 1.0, 1.0, 1.0, 1.0, 1.0, 1.0, 1.0, 1.0, 1.0, 1.0, 1.0, 1.0, 1.0, 1.0, 1.0, 1.0, 1.0, 1.0, 1.0, 1.0, 1.0, 1.0, 1.0, 1.0, 1.0, 1.0, 1.0, 1.0, 1.0, 1.0, 1.0, 1.0, 1.0, 1.0, 1.0, 1.0, 1.0, 1.0, 1.0, 1.0, 1.0, 1.0, 1.0, 1.0, 1.0, 1.0, 1.0, 1.0, 1.0, 1.0, 1.0, 1.0, 1.0, 1.0, 1.0, 1.0, 1.0, 1.0, 1.0, 1.0, 1.0, 1.0, 1.0, 1.0, 1.0, 1.0, 1.0, 1.0, 1.0, 1.0, 1.0, 1.0, 1.0, 1.0, 1.0, 1.0, 1.0, 1.0, 1.0, 1.0, 1.0, 1.0, 1.0, 1.0, 1.0, 1.0, 1.0, 1.0, 1.0, 1.0, 1.0, 1.0, 1.0, 1.0, 1.0, 1.0, 1.0, 1.0, 1.0, 1.0, 1.0, 1.0, 1.0, 1.0, 1.0, 1.0, 1.0, 1.0, 1.0, 1.0, 1.0, 1.0, 1.0, 1.0, 1.0, 1.0, 1.0, 1.0, 1.0, 1.0, 1.0, 1.0, 1.0, 1.0, 1.0, 1.0, 1.0, 1.0, 1.0, 1.0, 1.0, 1.0, 1.0, 1.0, 1.0, 1.0, 1.0, 1.0, 1.0, 1.0, 1.0, 1.0, 1.0, 1.0, 1.0, 1.0, 1.0, 1.0, 1.0, 1.0, 1.0, 1.0, 1.0, 1.0, 1.0, 1.0, 1.0, 1.0, 1.0, 1.0, 1.0, 1.0, 1.0, 1.0, 1.0, 1.0, 1.0, 1.0, 1.0, 1.0, 1.0, 1.0, 1.0, 1.0, 1.0, 1.0, 1.0, 1.0, 1.0, 1.0, 1.0, 1.0, 1.0, 1.0, 1.0, 1.0, 1.0, 1.0, 1.0, 1.0, 1.0, 1.0, 1.0, 1.0, 1.0, 1.0, 1.0, 1.0, 1.0, 1.0, 1.0, 1.0, 1.0, 1.0, 1.0, 1.0, 1.0, 1.0, 1.0, 1.0, 1.0, 1.0, 1.0, 1.0, 1.0, 1.0, 1.0, 1.0, 1.0, 1.0, 1.0, 1.0, 1.0, 1.0, 1.0, 1.0, 1.0, 1.0, 1.0, 1.0, 1.0, 1.0, 1.0, 1.0, 1.0, 1.0, 1.0, 1.0, 1.0, 1.0, 1.0, 1.0, 1.0, 1.0, 1.0, 1.0, 1.0, 1.0, 1.0, 1.0, 1.0, 1.0, 1.0, 1.0, 1.0, 1.0, 1.0, 1.0, 1.0, 1.0, 1.0, 1.0, 1.0, 1.0, 1.0, 1.0, 1.0, 1.0, 1.0, 1.0, 1.0, 1.0, 1.0, 1.0, 1.0, 1.0, 1.0, 1.0, 1.0, 1.0, 1.0, 1.0, 1.0, 1.0, 1.0, 1.0, 1.0, 1.0, 1.0, 1.0, 1.0, 1.0, 1.0, 1.0, 1.0, 1.0, 1.0, 1.0, 1.0, 1.0, 1.0, 1.0, 1.0, 1.0, 1.0, 1.0, 1.0, 1.0, 1.0, 1.0, 1.0, 1.0, 1.0, 1.0, 1.0, 1.0, 1.0, 1.0, 1.0, 1.0, 1.0, 1.0, 1.0, 1.0, 1.0, 1.0, 1.0, 1.0, 1.0, 1.0, 1.0, 1.0, 1.0, 1.0, 1.0, 1.0, 1.0, 1.0, 1.0, 1.0, 1.0, 1.0, 1.0, 1.0, 1.0, 1.0, 1.0, 1.0, 1.0, 1.0, 1.0, 1.0, 1.0, 1.0, 1.0, 1.0, 1.0, 1.0, 1.0, 1.0, 1.0, 1.0, 1.0, 1.0, 1.0, 1.0, 1.0, 1.0, 1.0, 1.0, 1.0, 1.0, 1.0, 1.0, 1.0, 1.0, 1.0, 1.0, 1.0, 1.0, 1.0, 1.0, 1.0, 1.0, 1.0, 1.0, 1.0, 1.0, 1.0, 1.0, 1.0, 1.0, 1.0, 1.0, 1.0, 1.0, 1.0, 1.0, 1.0, 1.0, 1.0, 1.0, 1.0, 1.0, 1.0, 1.0, 1.0, 1.0, 1.0, 1.0, 1.0, 1.0, 1.0, 1.0, 1.0, 1.0, 1.0, 1.0, 1.0, 1.0, 1.0, 1.0, 1.0, 1.0, 1.0, 1.0, 1.0, 1.0, 1.0, 1.0, 1.0, 1.0, 1.0, 1.0, 1.0, 1.0, 1.0, 1.0, 1.0, 1.0, 1.0, 1.0, 1.0, 1.0, 1.0, 1.0, 1.0, 1.0, 1.0, 1.0, 1.0, 1.0, 1.0, 1.0, 1.0, 1.0, 1.0, 1.0, 1.0, 1.0, 1.0, 1.0, 1.0, 1.0, 1.0, 1.0, 1.0, 1.0, 1.0, 1.0, 1.0, 1.0, 1.0, 1.0, 1.0, 1.0, 1.0, 1.0, 1.0, 1.0, 1.0, 1.0, 1.0, 1.0, 1.0, 1.0, 1.0, 1.0, 1.0, 1.0, 1.0, 1.0, 1.0, 1.0, 1.0, 1.0, 1.0, 1.0, 1.0, 1.0, 1.0, 1.0, 1.0, 1.0, 1.0, 1.0, 1.0, 1.0, 1.0, 1.0, 1.0, 1.0, 1.0, 1.0, 1.0, 1.0, 1.0, 1.0, 1.0, 1.0, 1.0, 1.0, 1.0, 1.0, 1.0, 1.0, 1.0, 1.0, 1.0, 1.0, 1.0, 1.0, 1.0, 1.0, 1.0, 1.0, 1.0, 1.0, 1.0, 1.0, 1.0, 1.0, 1.0, 1.0, 1.0, 1.0, 1.0, 1.0, 1.0, 1.0, 1.0, 1.0, 1.0, 1.0, 1.0, 1.0, 1.0, 1.0, 1.0, 1.0, 1.0, 1.0, 1.0, 1.0, 1.0, 1.0, 1.0, 1.0, 1.0, 1.0, 1.0, 1.0, 1.0, 1.0, 1.0, 1.0, 1.0, 1.0, 1.0, 1.0, 1.0, 1.0, 1.0, 1.0, 1.0, 1.0, 1.0, 1.0, 1.0, 1.0, 1.0, 1.0, 1.0, 1.0, 1.0, 1.0, 1.0, 1.0, 1.0, 1.0, 1.0, 1.0, 1.0, 1.0, 1.0, 1.0, 1.0, 1.0, 1.0, 1.0, 1.0, 1.0, 1.0, 1.0, 1.0, 1.0, 1.0, 1.0, 1.0, 1.0, 1.0, 1.0, 1.0, 1.0, 1.0, 1.0, 1.0, 1.0, 1.0, 1.0, 1.0, 1.0, 1.0, 1.0, 1.0, 1.0, 1.0, 1.0, 1.0, 1.0, 1.0, 1.0, 1.0, 1.0, 1.0, 1.0, 1.0, 1.0, 1.0, 1.0, 1.0, 1.0, 1.0, 1.0, 1.0, 1.0, 1.0, 1.0, 1.0, 1.0, 1.0, 1.0, 1.0, 1.0, 1.0, 1.0, 1.0, 1.0, 1.0, 1.0, 1.0, 1.0, 1.0, 1.0, 1.0, 1.0, 1.0, 1.0, 1.0, 1.0, 1.0, 1.0, 1.0, 1.0, 1.0, 1.0, 1.0, 1.0, 1.0, 1.0, 1.0, 1.0, 1.0, 1.0, 1.0, 1.0, 1.0, 1.0, 1.0, 1.0, 1.0, 1.0, 1.0, 1.0, 1.0, 1.0, 1.0, 1.0, 1.0, 1.0, 1.0, 1.0, 1.0, 1.0, 1.0, 1.0, 1.0, 1.0, 1.0, 1.0, 1.0, 1.0, 1.0, 1.0, 1.0, 1.0, 1.0, 1.0, 1.0, 1.0, 1.0, 1.0, 1.0, 1.0, 1.0, 1.0, 1.0, 1.0, 1.0, 1.0, 1.0, 1.0, 1.0, 1.0, 1.0, 1.0, 1.0, 1.0, 1.0, 1.0, 1.0, 1.0, 1.0, 1.0, 1.0, 1.0, 1.0, 1.0, 1.0, 1.0, 1.0, 1.0, 1.0, 1.0, 1.0, 1.0, 1.0, 1.0, 1.0, 1.0, 1.0, 1.0, 1.0, 1.0, 1.0, 1.0, 1.0, 1.0, 1.0, 1.0, 1.0, 1.0, 1.0, 1.0, 1.0, 1.0, 1.0, 1.0, 1.0, 1.0, 1.0, 1.0, 1.0, 1.0, 1.0, 1.0, 1.0, 1.0, 1.0, 1.0, 1.0, 1.0, 1.0, 1.0, 1.0, 1.0])
me_circle.use_remesh_preserve_volume = False
me_circle.use_remesh_preserve_attributes = False
me_circle.use_mirror_vertex_groups = False
me_circle.update()
arm_armature_001 = bpy.data.armatures.new('Armature.001')  # bones are not reproduced

# ---- objects
ob_armature = bpy.data.objects.new('Armature', arm_armature_001)
ob_circle = bpy.data.objects.new('Circle', me_circle)

# ---- transforms, parenting, visibility, modifiers, constraints
ob_armature.location = (0.0, 0.0, 0.0)
ob_armature.lineart.crease_threshold = 0.0
ob_circle.parent = ob_armature
ob_circle.location = (0.0, 0.0, 0.0)
ob_circle.lineart.crease_threshold = 0.0
_vg = ob_circle.vertex_groups.new(name='Outer')
for _i, _w in zip([0, 1, 2, 3, 4, 5, 6, 7, 8, 9, 10, 11, 12, 13, 14, 15, 16, 17, 18, 19, 20, 21, 22, 23, 24, 25, 26, 27, 28, 29, 30, 31, 32, 33, 34, 35, 36, 37, 38, 39, 40, 41, 42, 43, 44, 45, 46, 47, 48, 49, 50, 51, 52, 53, 54, 55, 56, 57, 58, 59, 60, 61, 62, 63, 64, 65, 66, 67, 68, 69, 70, 71, 72, 73, 74, 75, 76, 77, 78, 79, 80, 81, 82, 83, 84, 85, 86, 87, 88, 89, 90, 91, 92, 93, 94, 95, 96, 97, 98, 99, 100, 101, 102, 103, 104, 105, 106, 107, 108, 109, 110, 111, 112, 113, 114, 115, 116, 117, 118, 119, 120, 121, 122, 123, 124, 125, 126, 127, 128, 129, 130, 131, 132, 133, 134, 135, 136, 137, 138, 139, 140, 141, 142, 143, 144, 145, 146, 147, 148, 149, 150, 151, 152, 153, 154, 155, 156, 157, 158, 159, 160, 161, 162, 163, 164, 165, 166, 167, 168, 169, 170, 171, 172, 173, 174, 175, 176, 177, 178, 179, 180, 181, 182, 183, 184, 185, 186, 187, 188, 189, 190, 191, 192, 193, 194, 195, 196, 197, 198, 199, 200, 201, 202, 203, 204, 205, 206, 207, 208, 209, 210, 211, 212, 213, 214, 215, 216, 217, 218, 219, 220, 221, 222, 223, 224, 225, 226, 227, 228, 229, 230, 231, 232, 233, 234, 235, 236, 237, 238, 239, 240, 241, 242, 243, 244, 245, 246, 247, 248, 249, 250, 251, 252, 253, 254, 255], [4.971e-07, 7.689e-07, 1.067e-06, 1.055e-06, 8.569e-07, 8.836e-07, 4.853e-07, 8.569e-08, 7.538e-09, 3.774e-10, 7.569e-13, 1.018e-12, 6.394e-13, 8.798e-13, 3.38e-12, 6.694e-12, 3.937e-12, 0.0, 4.862e-11, 1.756e-10, 3.082e-10, 6.761e-10, 1.443e-09, 1.293e-09, 7.942e-11, 1.615e-10, 6.997e-10, 8.331e-10, 3.291e-10, 2.394e-11, 1.029e-13, 1.858e-14, 2.705e-12, 1.399e-10, 3.586e-09, 4.128e-08, 5.334e-07, 7.96e-06, 8.27e-05, 0.0003496, 0.0006812, 0.0006775, 0.0003437, 9.51e-05, 1.601e-05, 1.823e-06, 1.731e-07, 2.574e-08, 1.588e-08, 4.766e-10, 0.0, 1.08e-08, 8.014e-09, 1.867e-09, 5.496e-09, 1.292e-08, 8.546e-09, 4.805e-10, 1.233e-10, 6.92e-09, 1.248e-08, 4.349e-08, 1.699e-07, 3.609e-07, 1.0, 1.0, 1.0, 1.0, 1.0, 1.0, 1.0, 1.0, 1.0, 1.0, 1.0, 1.0, 1.0, 1.0, 1.0, 1.0, 1.0, 1.0, 1.0, 1.0, 1.0, 1.0, 1.0, 1.0, 1.0, 1.0, 1.0, 1.0, 1.0, 1.0, 1.0, 1.0, 1.0, 1.0, 1.0, 1.0, 1.0, 1.0, 1.0, 1.0, 1.0, 1.0, 1.0, 1.0, 1.0, 1.0, 1.0, 1.0, 1.0, 1.0, 1.0, 1.0, 1.0, 1.0, 1.0, 1.0, 1.0, 1.0, 1.0, 1.0, 1.0, 1.0, 1.0, 1.0, 4.971e-07, 7.689e-07, 1.067e-06, 1.055e-06, 8.569e-07, 8.836e-07, 4.853e-07, 8.569e-08, 7.538e-09, 3.774e-10, 7.569e-13, 1.018e-12, 6.394e-13, 8.798e-13, 3.38e-12, 6.694e-12, 3.937e-12, 0.0, 4.862e-11, 1.756e-10, 3.082e-10, 6.761e-10, 1.443e-09, 1.293e-09, 7.942e-11, 1.615e-10, 6.997e-10, 8.331e-10, 3.291e-10, 2.394e-11, 1.029e-13, 1.858e-14, 2.705e-12, 1.399e-10, 3.586e-09, 4.128e-08, 5.334e-07, 7.96e-06, 8.27e-05, 0.0003496, 0.0006812, 0.0006775, 0.0003437, 9.51e-05, 1.601e-05, 1.823e-06, 1.731e-07, 2.574e-08, 1.588e-08, 4.766e-10, 0.0, 1.08e-08, 8.014e-09, 1.867e-09, 5.496e-09, 1.292e-08, 8.546e-09, 4.805e-10, 1.233e-10, 6.92e-09, 1.248e-08, 4.349e-08, 1.699e-07, 3.609e-07, 1.0, 1.0, 1.0, 1.0, 1.0, 1.0, 1.0, 1.0, 1.0, 1.0, 1.0, 1.0, 1.0, 1.0, 1.0, 1.0, 1.0, 1.0, 1.0, 1.0, 1.0, 1.0, 1.0, 1.0, 1.0, 1.0, 1.0, 1.0, 1.0, 1.0, 1.0, 1.0, 1.0, 1.0, 1.0, 1.0, 1.0, 1.0, 1.0, 1.0, 1.0, 1.0, 1.0, 1.0, 1.0, 1.0, 1.0, 1.0, 1.0, 1.0, 1.0, 1.0, 1.0, 1.0, 1.0, 1.0, 1.0, 1.0, 1.0, 1.0, 1.0, 1.0, 1.0, 1.0]): _vg.add([_i], _w, 'REPLACE')
_vg = ob_circle.vertex_groups.new(name='Inner')
for _i, _w in zip([0, 1, 2, 3, 4, 5, 6, 7, 8, 9, 10, 11, 12, 13, 14, 15, 16, 17, 18, 19, 20, 21, 22, 23, 24, 25, 26, 27, 28, 29, 30, 31, 32, 33, 34, 35, 36, 37, 38, 39, 40, 41, 42, 43, 44, 45, 46, 47, 48, 49, 50, 51, 52, 53, 54, 55, 56, 57, 58, 59, 60, 61, 62, 63, 128, 129, 130, 131, 132, 133, 134, 135, 136, 137, 138, 139, 140, 141, 142, 143, 144, 145, 146, 147, 148, 149, 150, 151, 152, 153, 154, 155, 156, 157, 158, 159, 160, 161, 162, 163, 164, 165, 166, 167, 168, 169, 170, 171, 172, 173, 174, 175, 176, 177, 178, 179, 180, 181, 182, 183, 184, 185, 186, 187, 188, 189, 190, 191], [1.0, 1.0, 1.0, 1.0, 1.0, 1.0, 1.0, 1.0, 1.0, 1.0, 1.0, 1.0, 1.0, 1.0, 1.0, 1.0, 1.0, 1.0, 1.0, 1.0, 1.0, 1.0, 1.0, 1.0, 1.0, 1.0, 1.0, 1.0, 1.0, 1.0, 1.0, 1.0, 1.0, 1.0, 1.0, 1.0, 1.0, 1.0, 1.0, 1.0, 1.0, 1.0, 1.0, 1.0, 1.0, 1.0, 1.0, 1.0, 1.0, 1.0, 1.0, 1.0, 1.0, 1.0, 1.0, 1.0, 1.0, 1.0, 1.0, 1.0, 1.0, 1.0, 1.0, 1.0, 1.0, 1.0, 1.0, 1.0, 1.0, 1.0, 1.0, 1.0, 1.0, 1.0, 1.0, 1.0, 1.0, 1.0, 1.0, 1.0, 1.0, 1.0, 1.0, 1.0, 1.0, 1.0, 1.0, 1.0, 1.0, 1.0, 1.0, 1.0, 1.0, 1.0, 1.0, 1.0, 1.0, 1.0, 1.0, 1.0, 1.0, 1.0, 1.0, 1.0, 1.0, 1.0, 1.0, 1.0, 1.0, 1.0, 1.0, 1.0, 1.0, 1.0, 1.0, 1.0, 1.0, 1.0, 1.0, 1.0, 1.0, 1.0, 1.0, 1.0, 1.0, 1.0, 1.0, 1.0]): _vg.add([_i], _w, 'REPLACE')
_m = ob_circle.modifiers.new('Armature', 'ARMATURE')
_m.object = ob_armature

# ---- collection membership
col_collection_1.objects.link(ob_armature)
col_collection_1.objects.link(ob_circle)

# ---- scene / render settings (as saved in the file)
scene.frame_start = 1; scene.frame_end = 250; scene.frame_set(0)
scene.render.engine = 'BLENDER_EEVEE_NEXT'
scene.render.resolution_percentage = 50
scene.render.dither_intensity = 0.0
scene.cycles.use_denoising = False
scene.cycles.samples = 128
scene.cycles.sampling_pattern = 'TABULATED_SOBOL'
scene.cycles.light_sampling_threshold = 0.0
scene.cycles.use_adaptive_sampling = False
scene.cycles.use_light_tree = False
scene.cycles.blur_glossy = 0.0
scene.cycles.sample_clamp_indirect = 0.0
scene.view_settings.view_transform = 'Standard'
bpy.context.view_layer.update()

# ---- added for rendering (the .blend has no active camera and no usable light): camera, sun
cam_auto = bpy.data.cameras.new('AutoCamera')
cam_auto.lens = 50.0
cam_auto.sensor_width = 36.0
cam_auto.clip_end = 1000.0
ob_auto_camera = bpy.data.objects.new('AutoCamera', cam_auto)
scene.collection.objects.link(ob_auto_camera)
ob_auto_camera.location = (1.31726, -1.58072, 1.05381)
ob_auto_camera.rotation_euler = (1.09748, -7.21219e-08, 0.694738)
scene.camera = ob_auto_camera
light_auto_sun = bpy.data.lights.new('AutoSun', 'SUN')
light_auto_sun.energy = 3.0
light_auto_sun.angle = 0.0523599
ob_auto_sun = bpy.data.objects.new('AutoSun', light_auto_sun)
scene.collection.objects.link(ob_auto_sun)
ob_auto_sun.rotation_euler = (0.872665, 0.174533, 0.523599)
bpy.context.view_layer.update()
